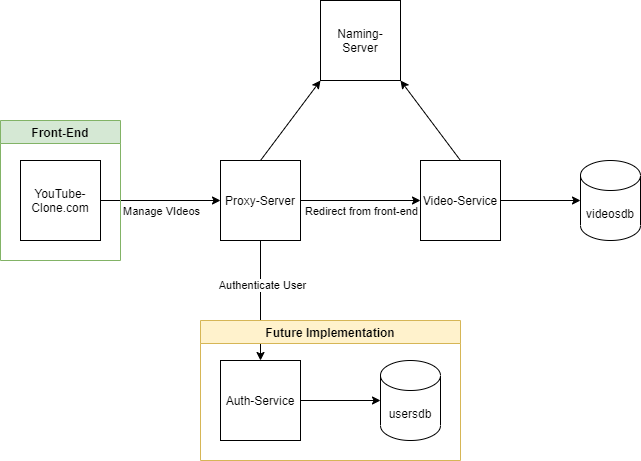

The diagram above was exported from draw.io. Its source (the exported page's mxGraphModel, read from the mxfile embedded in the PNG):
<mxGraphModel dx="1038" dy="523" grid="1" gridSize="10" guides="1" tooltips="1" connect="1" arrows="1" fold="1" page="1" pageScale="1" pageWidth="850" pageHeight="1100" math="0" shadow="0">
  <root>
    <mxCell id="0" />
    <mxCell id="1" parent="0" />
    <mxCell id="NCTUmWuzd_l6nCZoVoe2-8" style="edgeStyle=orthogonalEdgeStyle;rounded=0;orthogonalLoop=1;jettySize=auto;html=1;entryX=0;entryY=0.5;entryDx=0;entryDy=0;" edge="1" parent="1" source="NCTUmWuzd_l6nCZoVoe2-1" target="NCTUmWuzd_l6nCZoVoe2-2">
      <mxGeometry relative="1" as="geometry" />
    </mxCell>
    <mxCell id="NCTUmWuzd_l6nCZoVoe2-11" value="Manage VIdeos" style="edgeLabel;html=1;align=center;verticalAlign=middle;resizable=0;points=[];" vertex="1" connectable="0" parent="NCTUmWuzd_l6nCZoVoe2-8">
      <mxGeometry x="0.1633" y="-6" relative="1" as="geometry">
        <mxPoint x="-10" y="4" as="offset" />
      </mxGeometry>
    </mxCell>
    <mxCell id="NCTUmWuzd_l6nCZoVoe2-1" value="YouTube-Clone.com" style="whiteSpace=wrap;html=1;aspect=fixed;" vertex="1" parent="1">
      <mxGeometry x="80" y="240" width="80" height="80" as="geometry" />
    </mxCell>
    <mxCell id="NCTUmWuzd_l6nCZoVoe2-7" style="edgeStyle=orthogonalEdgeStyle;rounded=0;orthogonalLoop=1;jettySize=auto;html=1;entryX=0;entryY=0.5;entryDx=0;entryDy=0;" edge="1" parent="1" source="NCTUmWuzd_l6nCZoVoe2-2" target="NCTUmWuzd_l6nCZoVoe2-4">
      <mxGeometry relative="1" as="geometry" />
    </mxCell>
    <mxCell id="NCTUmWuzd_l6nCZoVoe2-14" style="edgeStyle=orthogonalEdgeStyle;rounded=0;orthogonalLoop=1;jettySize=auto;html=1;entryX=0.5;entryY=0;entryDx=0;entryDy=0;" edge="1" parent="1" source="NCTUmWuzd_l6nCZoVoe2-2" target="NCTUmWuzd_l6nCZoVoe2-13">
      <mxGeometry relative="1" as="geometry" />
    </mxCell>
    <mxCell id="NCTUmWuzd_l6nCZoVoe2-15" value="Authenticate User" style="edgeLabel;html=1;align=center;verticalAlign=middle;resizable=0;points=[];" vertex="1" connectable="0" parent="NCTUmWuzd_l6nCZoVoe2-14">
      <mxGeometry x="-0.2667" y="1" relative="1" as="geometry">
        <mxPoint as="offset" />
      </mxGeometry>
    </mxCell>
    <mxCell id="NCTUmWuzd_l6nCZoVoe2-2" value="Proxy-Server" style="whiteSpace=wrap;html=1;aspect=fixed;" vertex="1" parent="1">
      <mxGeometry x="280" y="240" width="80" height="80" as="geometry" />
    </mxCell>
    <mxCell id="NCTUmWuzd_l6nCZoVoe2-3" value="Naming-Server" style="whiteSpace=wrap;html=1;aspect=fixed;" vertex="1" parent="1">
      <mxGeometry x="380" y="80" width="80" height="80" as="geometry" />
    </mxCell>
    <mxCell id="NCTUmWuzd_l6nCZoVoe2-6" style="edgeStyle=orthogonalEdgeStyle;rounded=0;orthogonalLoop=1;jettySize=auto;html=1;entryX=0;entryY=0.5;entryDx=0;entryDy=0;entryPerimeter=0;" edge="1" parent="1" source="NCTUmWuzd_l6nCZoVoe2-4" target="NCTUmWuzd_l6nCZoVoe2-5">
      <mxGeometry relative="1" as="geometry" />
    </mxCell>
    <mxCell id="NCTUmWuzd_l6nCZoVoe2-4" value="Video-Service" style="whiteSpace=wrap;html=1;aspect=fixed;" vertex="1" parent="1">
      <mxGeometry x="480" y="240" width="80" height="80" as="geometry" />
    </mxCell>
    <mxCell id="NCTUmWuzd_l6nCZoVoe2-5" value="videosdb" style="shape=cylinder3;whiteSpace=wrap;html=1;boundedLbl=1;backgroundOutline=1;size=15;" vertex="1" parent="1">
      <mxGeometry x="640" y="240" width="60" height="80" as="geometry" />
    </mxCell>
    <mxCell id="NCTUmWuzd_l6nCZoVoe2-9" value="" style="endArrow=classic;html=1;entryX=0;entryY=1;entryDx=0;entryDy=0;" edge="1" parent="1" target="NCTUmWuzd_l6nCZoVoe2-3">
      <mxGeometry width="50" height="50" relative="1" as="geometry">
        <mxPoint x="320" y="240" as="sourcePoint" />
        <mxPoint x="370" y="190" as="targetPoint" />
      </mxGeometry>
    </mxCell>
    <mxCell id="NCTUmWuzd_l6nCZoVoe2-10" value="" style="endArrow=classic;html=1;entryX=1;entryY=1;entryDx=0;entryDy=0;exitX=0.5;exitY=0;exitDx=0;exitDy=0;" edge="1" parent="1" source="NCTUmWuzd_l6nCZoVoe2-4" target="NCTUmWuzd_l6nCZoVoe2-3">
      <mxGeometry width="50" height="50" relative="1" as="geometry">
        <mxPoint x="500" y="240" as="sourcePoint" />
        <mxPoint x="550" y="190" as="targetPoint" />
      </mxGeometry>
    </mxCell>
    <mxCell id="NCTUmWuzd_l6nCZoVoe2-12" value="Redirect from front-end" style="edgeLabel;html=1;align=center;verticalAlign=middle;resizable=0;points=[];" vertex="1" connectable="0" parent="1">
      <mxGeometry x="420" y="290" as="geometry" />
    </mxCell>
    <mxCell id="NCTUmWuzd_l6nCZoVoe2-19" style="edgeStyle=orthogonalEdgeStyle;rounded=0;orthogonalLoop=1;jettySize=auto;html=1;entryX=0;entryY=0.5;entryDx=0;entryDy=0;entryPerimeter=0;" edge="1" parent="1" source="NCTUmWuzd_l6nCZoVoe2-13" target="NCTUmWuzd_l6nCZoVoe2-18">
      <mxGeometry relative="1" as="geometry" />
    </mxCell>
    <mxCell id="NCTUmWuzd_l6nCZoVoe2-13" value="Auth-Service" style="whiteSpace=wrap;html=1;aspect=fixed;" vertex="1" parent="1">
      <mxGeometry x="280" y="440" width="80" height="80" as="geometry" />
    </mxCell>
    <mxCell id="NCTUmWuzd_l6nCZoVoe2-16" value="Front-End" style="swimlane;fillColor=#d5e8d4;strokeColor=#82b366;" vertex="1" parent="1">
      <mxGeometry x="60" y="200" width="120" height="140" as="geometry" />
    </mxCell>
    <mxCell id="NCTUmWuzd_l6nCZoVoe2-17" value="Future Implementation" style="swimlane;fillColor=#fff2cc;strokeColor=#d6b656;" vertex="1" parent="1">
      <mxGeometry x="260" y="400" width="260" height="140" as="geometry" />
    </mxCell>
    <mxCell id="NCTUmWuzd_l6nCZoVoe2-18" value="usersdb" style="shape=cylinder3;whiteSpace=wrap;html=1;boundedLbl=1;backgroundOutline=1;size=15;" vertex="1" parent="1">
      <mxGeometry x="440" y="440" width="60" height="80" as="geometry" />
    </mxCell>
  </root>
</mxGraphModel>